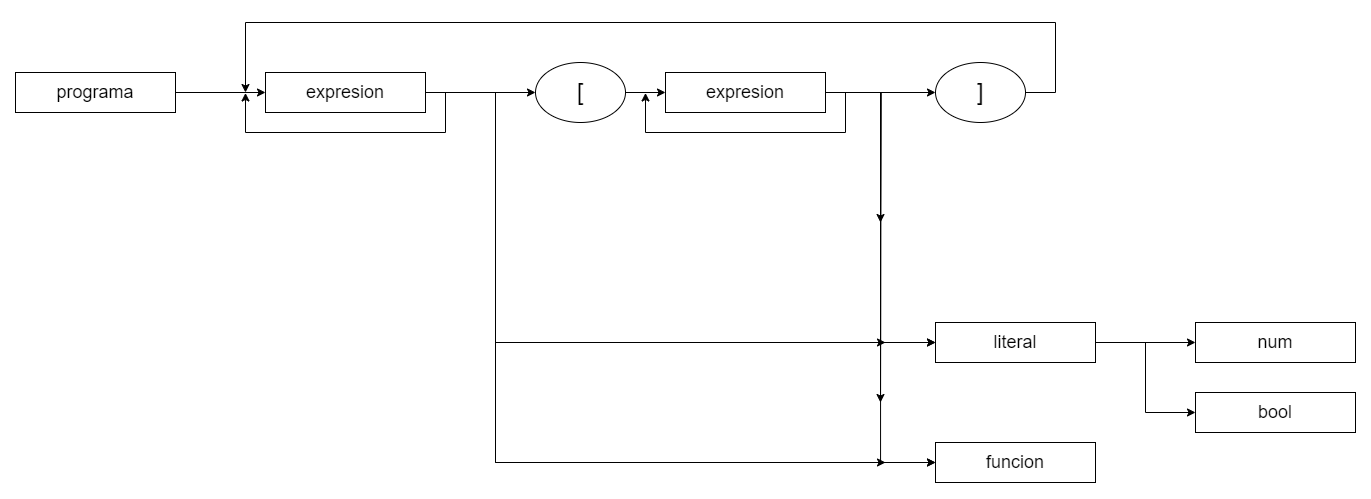

The diagram above was exported from draw.io. Its source (the exported page's mxGraphModel, read from the mxfile embedded in the PNG):
<mxGraphModel dx="1318" dy="616" grid="1" gridSize="10" guides="1" tooltips="1" connect="1" arrows="1" fold="1" page="1" pageScale="1" pageWidth="827" pageHeight="1169" math="0" shadow="0">
  <root>
    <mxCell id="0" />
    <mxCell id="1" parent="0" />
    <mxCell id="lQniuna-6hlNC-NDTTTZ-4" style="edgeStyle=orthogonalEdgeStyle;rounded=0;orthogonalLoop=1;jettySize=auto;html=1;entryX=0;entryY=0.5;entryDx=0;entryDy=0;" edge="1" parent="1" source="lQniuna-6hlNC-NDTTTZ-1" target="lQniuna-6hlNC-NDTTTZ-3">
      <mxGeometry relative="1" as="geometry" />
    </mxCell>
    <mxCell id="lQniuna-6hlNC-NDTTTZ-1" value="&lt;font style=&quot;font-size: 18px;&quot;&gt;programa&lt;/font&gt;" style="rounded=0;whiteSpace=wrap;html=1;" vertex="1" parent="1">
      <mxGeometry x="30" y="160" width="160" height="40" as="geometry" />
    </mxCell>
    <mxCell id="lQniuna-6hlNC-NDTTTZ-14" style="edgeStyle=orthogonalEdgeStyle;rounded=0;orthogonalLoop=1;jettySize=auto;html=1;" edge="1" parent="1" source="lQniuna-6hlNC-NDTTTZ-2" target="lQniuna-6hlNC-NDTTTZ-13">
      <mxGeometry relative="1" as="geometry" />
    </mxCell>
    <mxCell id="lQniuna-6hlNC-NDTTTZ-2" value="&lt;font style=&quot;font-size: 24px;&quot;&gt;[&lt;/font&gt;" style="ellipse;whiteSpace=wrap;html=1;" vertex="1" parent="1">
      <mxGeometry x="550" y="150" width="90" height="60" as="geometry" />
    </mxCell>
    <mxCell id="lQniuna-6hlNC-NDTTTZ-6" style="edgeStyle=orthogonalEdgeStyle;rounded=0;orthogonalLoop=1;jettySize=auto;html=1;exitX=1;exitY=0.5;exitDx=0;exitDy=0;" edge="1" parent="1" source="lQniuna-6hlNC-NDTTTZ-3">
      <mxGeometry relative="1" as="geometry">
        <mxPoint x="260" y="180" as="targetPoint" />
      </mxGeometry>
    </mxCell>
    <mxCell id="lQniuna-6hlNC-NDTTTZ-8" style="edgeStyle=orthogonalEdgeStyle;rounded=0;orthogonalLoop=1;jettySize=auto;html=1;entryX=0;entryY=0.5;entryDx=0;entryDy=0;" edge="1" parent="1" source="lQniuna-6hlNC-NDTTTZ-3" target="lQniuna-6hlNC-NDTTTZ-2">
      <mxGeometry relative="1" as="geometry" />
    </mxCell>
    <mxCell id="lQniuna-6hlNC-NDTTTZ-10" style="edgeStyle=orthogonalEdgeStyle;rounded=0;orthogonalLoop=1;jettySize=auto;html=1;entryX=0;entryY=0.5;entryDx=0;entryDy=0;" edge="1" parent="1" source="lQniuna-6hlNC-NDTTTZ-3" target="lQniuna-6hlNC-NDTTTZ-9">
      <mxGeometry relative="1" as="geometry">
        <Array as="points">
          <mxPoint x="510" y="180" />
          <mxPoint x="510" y="550" />
        </Array>
      </mxGeometry>
    </mxCell>
    <mxCell id="lQniuna-6hlNC-NDTTTZ-18" style="edgeStyle=orthogonalEdgeStyle;rounded=0;orthogonalLoop=1;jettySize=auto;html=1;entryX=0;entryY=0.5;entryDx=0;entryDy=0;" edge="1" parent="1" source="lQniuna-6hlNC-NDTTTZ-3" target="lQniuna-6hlNC-NDTTTZ-7">
      <mxGeometry relative="1" as="geometry">
        <Array as="points">
          <mxPoint x="510" y="180" />
          <mxPoint x="510" y="430" />
        </Array>
      </mxGeometry>
    </mxCell>
    <mxCell id="lQniuna-6hlNC-NDTTTZ-39" style="edgeStyle=orthogonalEdgeStyle;rounded=0;orthogonalLoop=1;jettySize=auto;html=1;" edge="1" parent="1" source="lQniuna-6hlNC-NDTTTZ-3">
      <mxGeometry relative="1" as="geometry">
        <mxPoint x="900" y="430" as="targetPoint" />
        <Array as="points">
          <mxPoint x="510" y="180" />
          <mxPoint x="510" y="430" />
        </Array>
      </mxGeometry>
    </mxCell>
    <mxCell id="lQniuna-6hlNC-NDTTTZ-40" style="edgeStyle=orthogonalEdgeStyle;rounded=0;orthogonalLoop=1;jettySize=auto;html=1;" edge="1" parent="1" source="lQniuna-6hlNC-NDTTTZ-3">
      <mxGeometry relative="1" as="geometry">
        <mxPoint x="900" y="550" as="targetPoint" />
        <Array as="points">
          <mxPoint x="510" y="180" />
          <mxPoint x="510" y="550" />
        </Array>
      </mxGeometry>
    </mxCell>
    <mxCell id="lQniuna-6hlNC-NDTTTZ-3" value="&lt;font style=&quot;font-size: 18px;&quot;&gt;expresion&lt;/font&gt;" style="rounded=0;whiteSpace=wrap;html=1;" vertex="1" parent="1">
      <mxGeometry x="280" y="160" width="160" height="40" as="geometry" />
    </mxCell>
    <mxCell id="lQniuna-6hlNC-NDTTTZ-21" style="edgeStyle=orthogonalEdgeStyle;rounded=0;orthogonalLoop=1;jettySize=auto;html=1;entryX=0;entryY=0.5;entryDx=0;entryDy=0;" edge="1" parent="1" source="lQniuna-6hlNC-NDTTTZ-7" target="lQniuna-6hlNC-NDTTTZ-19">
      <mxGeometry relative="1" as="geometry" />
    </mxCell>
    <mxCell id="lQniuna-6hlNC-NDTTTZ-22" style="edgeStyle=orthogonalEdgeStyle;rounded=0;orthogonalLoop=1;jettySize=auto;html=1;entryX=0;entryY=0.5;entryDx=0;entryDy=0;" edge="1" parent="1" source="lQniuna-6hlNC-NDTTTZ-7" target="lQniuna-6hlNC-NDTTTZ-20">
      <mxGeometry relative="1" as="geometry" />
    </mxCell>
    <mxCell id="lQniuna-6hlNC-NDTTTZ-7" value="&lt;font style=&quot;font-size: 18px;&quot;&gt;literal&lt;/font&gt;" style="rounded=0;whiteSpace=wrap;html=1;" vertex="1" parent="1">
      <mxGeometry x="950" y="410" width="160" height="40" as="geometry" />
    </mxCell>
    <mxCell id="lQniuna-6hlNC-NDTTTZ-9" value="&lt;font style=&quot;font-size: 18px;&quot;&gt;funcion&lt;/font&gt;" style="rounded=0;whiteSpace=wrap;html=1;" vertex="1" parent="1">
      <mxGeometry x="950" y="530" width="160" height="40" as="geometry" />
    </mxCell>
    <mxCell id="lQniuna-6hlNC-NDTTTZ-12" style="edgeStyle=orthogonalEdgeStyle;rounded=0;orthogonalLoop=1;jettySize=auto;html=1;exitX=1;exitY=0.5;exitDx=0;exitDy=0;" edge="1" parent="1" source="lQniuna-6hlNC-NDTTTZ-13">
      <mxGeometry relative="1" as="geometry">
        <mxPoint x="660" y="180" as="targetPoint" />
      </mxGeometry>
    </mxCell>
    <mxCell id="lQniuna-6hlNC-NDTTTZ-16" style="edgeStyle=orthogonalEdgeStyle;rounded=0;orthogonalLoop=1;jettySize=auto;html=1;entryX=0;entryY=0.5;entryDx=0;entryDy=0;" edge="1" parent="1" source="lQniuna-6hlNC-NDTTTZ-13" target="lQniuna-6hlNC-NDTTTZ-15">
      <mxGeometry relative="1" as="geometry" />
    </mxCell>
    <mxCell id="lQniuna-6hlNC-NDTTTZ-29" style="edgeStyle=orthogonalEdgeStyle;rounded=0;orthogonalLoop=1;jettySize=auto;html=1;entryX=0;entryY=0.5;entryDx=0;entryDy=0;" edge="1" parent="1" source="lQniuna-6hlNC-NDTTTZ-13" target="lQniuna-6hlNC-NDTTTZ-7">
      <mxGeometry relative="1" as="geometry" />
    </mxCell>
    <mxCell id="lQniuna-6hlNC-NDTTTZ-30" style="edgeStyle=orthogonalEdgeStyle;rounded=0;orthogonalLoop=1;jettySize=auto;html=1;entryX=0;entryY=0.5;entryDx=0;entryDy=0;" edge="1" parent="1" source="lQniuna-6hlNC-NDTTTZ-13" target="lQniuna-6hlNC-NDTTTZ-9">
      <mxGeometry relative="1" as="geometry" />
    </mxCell>
    <mxCell id="lQniuna-6hlNC-NDTTTZ-35" style="edgeStyle=orthogonalEdgeStyle;rounded=0;orthogonalLoop=1;jettySize=auto;html=1;" edge="1" parent="1" source="lQniuna-6hlNC-NDTTTZ-13">
      <mxGeometry relative="1" as="geometry">
        <mxPoint x="895" y="310" as="targetPoint" />
      </mxGeometry>
    </mxCell>
    <mxCell id="lQniuna-6hlNC-NDTTTZ-38" style="edgeStyle=orthogonalEdgeStyle;rounded=0;orthogonalLoop=1;jettySize=auto;html=1;" edge="1" parent="1" source="lQniuna-6hlNC-NDTTTZ-13">
      <mxGeometry relative="1" as="geometry">
        <mxPoint x="895" y="490" as="targetPoint" />
      </mxGeometry>
    </mxCell>
    <mxCell id="lQniuna-6hlNC-NDTTTZ-13" value="&lt;font style=&quot;font-size: 18px;&quot;&gt;expresion&lt;/font&gt;" style="rounded=0;whiteSpace=wrap;html=1;" vertex="1" parent="1">
      <mxGeometry x="680" y="160" width="160" height="40" as="geometry" />
    </mxCell>
    <mxCell id="lQniuna-6hlNC-NDTTTZ-17" style="edgeStyle=orthogonalEdgeStyle;rounded=0;orthogonalLoop=1;jettySize=auto;html=1;exitX=1;exitY=0.5;exitDx=0;exitDy=0;" edge="1" parent="1" source="lQniuna-6hlNC-NDTTTZ-15">
      <mxGeometry relative="1" as="geometry">
        <mxPoint x="260" y="180" as="targetPoint" />
        <Array as="points">
          <mxPoint x="1070" y="180" />
          <mxPoint x="1070" y="110" />
          <mxPoint x="260" y="110" />
        </Array>
      </mxGeometry>
    </mxCell>
    <mxCell id="lQniuna-6hlNC-NDTTTZ-15" value="&lt;font style=&quot;font-size: 24px;&quot;&gt;]&lt;/font&gt;" style="ellipse;whiteSpace=wrap;html=1;" vertex="1" parent="1">
      <mxGeometry x="950" y="150" width="90" height="60" as="geometry" />
    </mxCell>
    <mxCell id="lQniuna-6hlNC-NDTTTZ-19" value="&lt;font style=&quot;font-size: 18px;&quot;&gt;num&lt;/font&gt;" style="rounded=0;whiteSpace=wrap;html=1;" vertex="1" parent="1">
      <mxGeometry x="1210" y="410" width="160" height="40" as="geometry" />
    </mxCell>
    <mxCell id="lQniuna-6hlNC-NDTTTZ-20" value="&lt;font style=&quot;font-size: 18px;&quot;&gt;bool&lt;/font&gt;" style="rounded=0;whiteSpace=wrap;html=1;" vertex="1" parent="1">
      <mxGeometry x="1210" y="480" width="160" height="40" as="geometry" />
    </mxCell>
  </root>
</mxGraphModel>